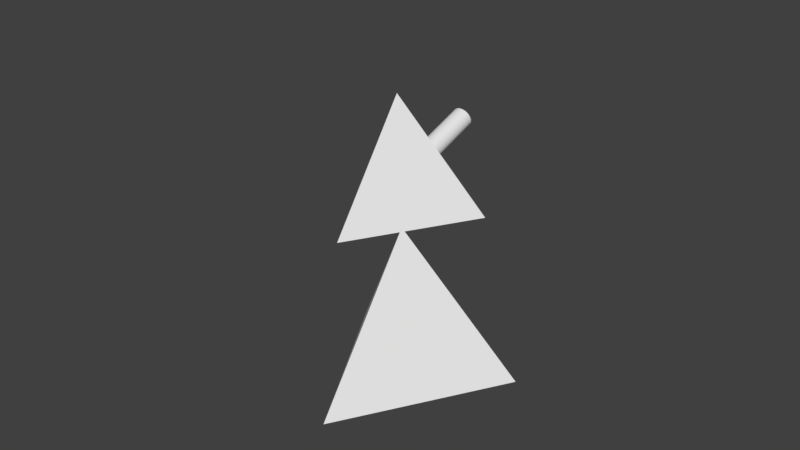 # Source: tetra_55.blend  (saved by Blender 2.78.0; exported with 4.5.12 LTS)
import bpy
from mathutils import Matrix  # noqa: F401  (used for matrix-valued properties, if any)

bpy.ops.wm.read_factory_settings(use_empty=True)
scene = bpy.context.scene
scene.name = 'Scene'

# ---- collections
col_collection_1 = bpy.data.collections.new('Collection 1'); scene.collection.children.link(col_collection_1)

# ---- world
world_world = bpy.data.worlds.new('World'); scene.world = world_world
world_world.color = (0.05088, 0.05088, 0.05088)
world_world.use_sun_shadow = False
world_world.sun_shadow_jitter_overblur = 0.0
world_world.cycles.sampling_method = 'MANUAL'

# ---- meshes
me_cone_001 = bpy.data.meshes.new('Cone.001')
me_cone_001.from_pydata([(3.923, -0.3196, -0.7147), (3.696, 1.384, -0.4892), (3.923, 0.6762, -0.2391), (4.0, -0.05953, 0.02105), (2.774, 2.791, -0.4015), (3.262, 2.252, -0.108), (3.625, 1.624, 0.1905), (3.848, 0.9313, 0.4825), (3.923, 0.2006, 0.7568), (3.625, 1.177, 1.176), (3.696, 0.4507, 1.464), (2.053, 3.36, -0.2858), (2.613, 2.968, 0.09873), (3.073, 2.46, 0.4803), (3.414, 1.855, 0.8441), (1.848, 3.488, 0.07645), (2.352, 3.131, 0.5598), (2.765, 2.652, 1.022), (3.073, 2.068, 1.447), (3.262, 1.403, 1.816), (3.326, 0.6812, 2.116), (1.273, 3.708, -0.409), (2.774, 1.601, 2.376), (2.828, 0.8833, 2.688), (1.082, 3.785, -0.1903), (1.571, 3.6, 0.3939), (2.0, 3.274, 0.9639), (2.352, 2.82, 1.498), (2.613, 2.255, 1.974), (1.571, 3.391, 1.295), (1.848, 2.957, 1.888), (2.053, 2.408, 2.408), (2.18, 1.764, 2.836), (2.222, 1.049, 3.157), (0.8504, 3.849, -0.01082), (1.235, 3.692, 0.6545), (0.5858, 3.896, 0.1225), (0.8504, 3.761, 0.8481), (1.082, 3.478, 1.542), (1.273, 3.06, 2.177), (1.414, 2.522, 2.73), (1.501, 1.884, 3.178), (1.531, 1.172, 3.505), (0.5518, 3.532, 1.694), (0.6488, 3.123, 2.356), (0.721, 2.592, 2.928), (0.7654, 1.959, 3.389), (0.7804, 1.248, 3.72), (0.2986, 3.925, 0.2047), (0.4335, 3.803, 0.9674), (-4.042e-07, 3.935, 0.2324), (-6.627e-08, 3.817, 1.008), (-3.964e-07, 3.55, 1.745), (-6.796e-07, 3.144, 2.416), (-5.343e-07, 2.616, 2.995), (-7.237e-07, 1.984, 3.46), (-4.848e-07, 1.274, 3.792), (-0.6488, 3.123, 2.356), (-0.721, 2.592, 2.928), (-0.7654, 1.959, 3.389), (-0.7804, 1.248, 3.72), (-0.2986, 3.925, 0.2047), (-0.4335, 3.803, 0.9674), (-0.5518, 3.532, 1.694), (-0.5858, 3.896, 0.1225), (-0.8504, 3.761, 0.8481), (-1.082, 3.478, 1.542), (-1.273, 3.06, 2.177), (-1.414, 2.522, 2.73), (-1.501, 1.884, 3.178), (-1.531, 1.172, 3.505), (-2.053, 2.408, 2.408), (-2.18, 1.764, 2.836), (-2.222, 1.049, 3.157), (-0.8504, 3.849, -0.01082), (-1.235, 3.692, 0.6545), (-1.571, 3.391, 1.295), (-1.848, 2.957, 1.887), (-1.082, 3.785, -0.1903), (-1.571, 3.6, 0.3939), (-2.0, 3.274, 0.9639), (-2.352, 2.82, 1.498), (-2.613, 2.255, 1.974), (-2.774, 1.601, 2.376), (-2.828, 0.8833, 2.688), (-3.073, 2.068, 1.447), (-3.262, 1.403, 1.816), (-3.326, 0.6812, 2.116), (-1.273, 3.708, -0.409), (-1.848, 3.488, 0.07645), (-2.352, 3.131, 0.5598), (-2.765, 2.652, 1.022), (-2.053, 3.36, -0.2858), (-2.613, 2.968, 0.09873), (-3.073, 2.46, 0.4803), (-3.414, 1.855, 0.8441), (-3.625, 1.177, 1.176), (-3.696, 0.4507, 1.464), (-3.848, 0.9313, 0.4825), (-3.923, 0.2006, 0.7568), (-2.774, 2.791, -0.4015), (-3.262, 2.252, -0.108), (-3.625, 1.624, 0.1905), (-3.696, 1.384, -0.4892), (-3.923, 0.6762, -0.2391), (-4.0, -0.05953, 0.02105), (-3.923, -0.3196, -0.7147), (3.923, -0.3229, -0.7135), (4.0, -0.06278, 0.0222), (3.923, 0.1973, 0.7579), (3.696, 0.4475, 1.465), (3.326, 0.678, 2.117), (2.828, 0.88, 2.689), (2.222, 1.046, 3.158), (1.531, 1.169, 3.506), (0.7804, 1.245, 3.721), (-1.303e-06, 1.271, 3.793), (-0.7804, 1.245, 3.721), (-1.531, 1.169, 3.506), (-2.222, 1.046, 3.158), (-2.828, 0.88, 2.689), (-3.326, 0.678, 2.117), (-3.696, 0.4475, 1.465), (-3.923, 0.1973, 0.7579), (-4.0, -0.06278, 0.02219), (-3.923, -0.3229, -0.7135), (-4.0, -0.06278, 0.0222), (-3.923, -0.3229, -0.7135), (4.0, -0.06278, 0.0222), (3.923, -0.3229, -0.7135), (3.923, 0.1973, 0.7579), (3.326, 0.6779, 2.117), (3.695, 0.4474, 1.465), (-3.695, 0.4474, 1.465), (-3.326, 0.6779, 2.117), (-1.531, 1.169, 3.506), (-0.7803, 1.245, 3.721), (2.828, 0.8799, 2.689), (-3.923, 0.1973, 0.7579), (-4.859e-07, 1.27, 3.793), (0.7803, 1.245, 3.721), (1.531, 1.169, 3.506), (2.222, 1.046, 3.158), (-2.222, 1.046, 3.158), (-2.828, 0.8799, 2.689), (8.031e-07, 3.923, -0.4652), (0.7654, 3.848, -0.4652), (0.6326, 3.938, -1.246), (8.026e-07, 4.0, -1.246), (0.7804, 3.923, -1.246), (1.501, 3.625, -0.4652), (1.531, 3.696, -1.246), (2.18, 3.262, -0.4652), (2.222, 3.326, -1.246), (2.828, 2.828, -1.246), (3.262, 2.18, -0.4652), (3.326, 2.222, -1.246), (3.696, 1.531, -1.246), (3.923, 0.7804, -1.246), (4.0, -1.646e-06, -1.246), (3.923, -0.7804, -1.246), (3.696, -1.531, -1.246), (-3.696, -1.531, -1.246), (-3.923, -0.7804, -1.246), (-4.0, -6.449e-07, -1.246), (-3.923, 0.7804, -1.246), (-3.696, 1.531, -1.246), (-3.262, 2.18, -0.4652), (-3.326, 2.222, -1.246), (-2.828, 2.828, -1.246), (-2.18, 3.262, -0.4652), (-2.222, 3.326, -1.246), (-1.501, 3.625, -0.4652), (-1.531, 3.696, -1.246), (-0.7654, 3.848, -0.4652), (-0.7804, 3.923, -1.246), (0.0, 4.0, -1.249), (0.7804, 3.923, -1.249), (1.531, 3.696, -1.249), (2.222, 3.326, -1.249), (2.828, 2.828, -1.249), (3.326, 2.222, -1.249), (3.696, 1.531, -1.249), (3.923, 0.7804, -1.249), (4.0, 3.02e-07, -1.249), (3.923, -0.7804, -1.249), (3.696, -1.531, -1.249), (-3.696, -1.531, -1.249), (-3.923, -0.7804, -1.249), (-4.0, 3.862e-06, -1.249), (-3.923, 0.7804, -1.249), (-3.696, 1.531, -1.249), (-3.326, 2.222, -1.249), (-2.828, 2.828, -1.249), (-2.222, 3.326, -1.249), (-1.531, 3.696, -1.249), (-4.0, -6.449e-07, -1.249), (-3.923, 0.7803, -1.249), (4.0, -1.647e-06, -1.249), (3.923, 0.7803, -1.249), (-3.695, 1.531, -1.249), (3.695, 1.531, -1.249), (-3.326, 2.222, -1.249), (3.326, 2.222, -1.249), (-2.828, 2.828, -1.249), (2.828, 2.828, -1.249), (-2.222, 3.326, -1.249), (2.222, 3.326, -1.249), (-1.531, 3.695, -1.249), (1.531, 3.695, -1.249), (-0.7804, 3.923, -1.249), (-0.7803, 3.923, -1.249), (0.7803, 3.923, -1.249), (8.026e-07, 4.0, -1.249), (3.923, -0.7803, -1.249), (3.695, -1.531, -1.249), (-3.695, -1.531, -1.249), (-3.923, -0.7803, -1.249), (4.768e-07, 31.75, -11.23), (27.5, -15.88, -11.23), (4.768e-07, -2.384e-07, 33.68), (-27.5, -15.88, -11.23), (-0.7804, -3.923, -11.23), (-0.391, -3.961, -11.23), (-1.303e-06, -4.0, -11.23), (0.3893, -3.962, -11.23), (0.7804, -3.923, -11.23), (3.696, -1.531, -11.23), (3.809, -1.156, -11.23), (3.326, -2.222, -11.23), (3.077, -2.526, -11.23), (3.51, -1.877, -11.23), (3.923, -0.7804, -11.23), (3.961, -0.391, -11.23), (-1.531, -3.696, -11.23), (-1.877, -3.51, -11.23), (-2.222, -3.326, -11.23), (-1.156, -3.809, -11.23), (-2.526, -3.077, -11.23), (1.531, -3.696, -11.23), (1.876, -3.511, -11.23), (2.222, -3.326, -11.23), (2.828, -2.828, -11.23), (1.155, -3.81, -11.23), (2.525, -3.078, -11.23), (3.696, 1.531, -11.23), (3.511, 1.876, -11.23), (3.326, 2.222, -11.23), (3.81, 1.155, -11.23), (-2.828, -2.828, -11.23), (-3.078, -2.525, -11.23), (-3.326, -2.222, -11.23), (-3.511, -1.876, -11.23), (-3.696, -1.531, -11.23), (3.923, 0.7804, -11.23), (3.962, 0.3893, -11.23), (1.531, 3.696, -11.23), (1.877, 3.51, -11.23), (1.156, 3.809, -11.23), (2.828, 2.828, -11.23), (2.526, 3.077, -11.23), (2.222, 3.326, -11.23), (0.7804, 3.923, -11.23), (0.391, 3.961, -11.23), (3.078, 2.525, -11.23), (0.0, 4.0, -11.23), (-3.923, -0.7804, -11.23), (-3.962, -0.3893, -11.23), (-3.81, -1.155, -11.23), (4.0, 3.02e-07, -11.23), (-4.0, 3.862e-06, -11.23), (-3.961, 0.391, -11.23), (-3.923, 0.7804, -11.23), (-0.7804, 3.923, -11.23), (-0.3893, 3.962, -11.23), (-1.155, 3.81, -11.23), (-1.531, 3.696, -11.23), (-3.696, 1.531, -11.23), (-3.51, 1.877, -11.23), (-3.326, 2.222, -11.23), (-2.828, 2.828, -11.23), (-2.525, 3.078, -11.23), (-2.222, 3.326, -11.23), (-3.809, 1.156, -11.23), (-3.077, 2.526, -11.23), (-1.876, 3.511, -11.23), (2.828, -9.642, 6.409), (2.561, -9.569, 6.616), (-2.222, -9.476, 6.878), (-2.49, -9.549, 6.671), (-1.836, -9.407, 7.072), (3.106, -9.755, 6.09), (3.326, -9.844, 5.837), (-2.828, -9.642, 6.409), (-3.048, -9.731, 6.156), (3.532, -9.973, 5.474), (3.696, -10.07, 5.185), (-3.326, -9.844, 5.837), (-3.489, -9.946, 5.549), (3.923, 0.06555, -0.5307), (3.92, -0.29, -0.7245), (3.923, -0.1854, -0.6506), (3.884, 0.5441, -0.6128), (3.928, -1.735e-06, -0.5195), (-3.884, 0.5441, -0.6128), (-3.91, 0.2239, -0.5579), (3.923, -10.32, 4.478), (3.823, -10.21, 4.791), (-3.696, -10.07, 5.185), (-3.796, -10.19, 4.873), (3.917, -0.326, -0.7326), (-3.92, -0.29, -0.7245), (-3.918, -0.3119, -0.7294), (-3.923, -0.1854, -0.6506), (-3.928, -6.449e-07, -0.5195), (4.0, -10.58, 3.742), (3.966, -10.47, 4.067), (-3.923, -10.32, 4.478), (-3.957, -10.44, 4.153), (3.923, -10.84, 3.007), (3.957, -10.73, 3.332), (-4.0, -10.58, 3.742), (-3.966, -10.7, 3.417), (-3.917, -0.3261, -0.7326), (3.917, -0.3296, -0.7326), (3.917, -0.3293, -0.7317), (-3.917, -0.3293, -0.7317), (-3.917, -0.3296, -0.7326), (3.696, -11.1, 2.299), (3.796, -10.98, 2.612), (3.9, -0.5043, -0.7314), (3.873, -0.7704, -0.7296), (3.791, -1.099, -0.9006), (3.696, -1.482, -1.1), (-3.923, -10.84, 3.007), (-3.823, -10.96, 2.694), (-3.706, -1.439, -1.078), (-3.743, -1.29, -1.0), (-3.873, -0.7704, -0.7296), (3.489, -11.22, 1.935), (3.683, -1.526, -1.109), (3.677, -1.539, -1.117), (3.326, -11.33, 1.647), (3.645, -1.606, -1.155), (3.571, -1.763, -1.247), (3.57, -1.765, -1.249), (3.57, -1.766, -1.249), (3.57, -1.766, -1.249), (3.332, -2.211, -1.564), (3.572, -1.761, -1.246), (3.326, -2.222, -1.571), (-3.696, -11.1, 2.299), (-3.696, -1.482, -1.1), (-3.532, -11.2, 2.011), (-3.571, -1.764, -1.248), (-3.57, -1.765, -1.249), (-3.57, -1.766, -1.249), (-3.572, -1.761, -1.246), (-3.683, -1.526, -1.109), (-3.57, -1.766, -1.249), (-3.353, -2.171, -1.535), (3.048, -11.44, 1.328), (3.288, -2.269, -1.604), (2.828, -11.53, 1.076), (2.847, -2.806, -1.984), (2.828, -2.828, -2.0), (-3.326, -11.33, 1.647), (-3.106, -11.41, 1.394), (-2.876, -2.771, -1.959), (-3.318, -2.232, -1.578), (-3.326, -2.222, -1.571), (2.222, -11.69, 0.6066), (2.49, -11.62, 0.8139), (2.222, -3.326, -2.352), (2.255, -3.299, -2.333), (2.769, -2.877, -2.035), (-2.828, -11.53, 1.076), (-2.828, -2.828, -2.0), (-2.561, -11.6, 0.8683), (-2.29, -3.27, -2.312), (-2.805, -2.847, -2.013), (1.836, -11.76, 0.4121), (2.142, -3.369, -2.382), (1.531, -11.82, 0.2581), (1.531, -3.696, -2.613), (1.577, -3.671, -2.596), (-2.222, -11.69, 0.6066), (-1.917, -11.75, 0.4526), (-1.618, -3.649, -2.58), (-2.184, -3.347, -2.366), (-2.222, -3.326, -2.352), (1.112, -11.86, 0.1384), (1.434, -3.725, -2.634), (0.7804, -11.89, 0.0435), (0.8371, -3.906, -2.762), (0.7804, -3.923, -2.774), (-1.531, -11.82, 0.2581), (-1.199, -11.85, 0.1632), (-0.8811, -3.893, -2.752), (-1.479, -3.711, -2.624), (-1.531, -3.696, -2.613), (0.3449, -11.91, 0.003063), (0.6744, -3.934, -2.781), (0.0, -11.92, -0.02896), (0.06146, -3.994, -2.824), (0.0, -4.0, -2.828), (-0.7804, -11.89, 0.0435), (-0.4354, -11.9, 0.01147), (-0.1075, -3.989, -2.821), (-0.7207, -3.929, -2.778), (-0.7804, -3.923, -2.774), (3.841, 0.8009, -0.5014), (3.851, 0.7659, -0.4955), (3.722, 1.215, -0.5716), (3.685, 1.347, -0.5938), (-3.685, 1.347, -0.5938), (-3.838, 0.8086, -0.5027), (-1.303e-06, -9.251, 7.514), (-0.3449, -9.263, 7.481), (0.7804, -9.277, 7.441), (0.4354, -9.266, 7.473), (1.531, -9.353, 7.226), (1.199, -9.319, 7.321), (-0.7804, -9.277, 7.441), (-1.112, -9.311, 7.346), (1.917, -9.422, 7.032), (2.222, -9.476, 6.878), (-1.531, -9.353, 7.226), (-3.851, 0.7659, -0.4955), (-3.86, 0.703, -0.5288), (3.633, 1.493, -0.5279), (-3.395, 1.941, -0.5105), (-3.629, 1.503, -0.5156), (-3.633, 1.493, -0.5279), (-3.659, 1.421, -0.5606), (-3.663, 1.408, -0.5663), (3.629, 1.503, -0.5156), (3.605, 1.547, -0.515), (3.304, 2.11, -0.5086), (-3.304, 2.11, -0.5086), (-3.074, 2.406, -0.4599), (-3.253, 2.186, -0.4545), (-3.259, 2.178, -0.4543), (-3.274, 2.157, -0.4652), (2.902, 2.618, -0.4652), (3.259, 2.178, -0.4543), (2.886, 2.638, -0.4661), (3.264, 2.172, -0.4574), (3.274, 2.157, -0.4652), (2.781, 2.766, -0.472), (-2.903, 2.617, -0.4652), (-2.781, 2.766, -0.472), (-2.72, 2.819, -0.469), (-2.774, 2.774, -0.4655), (-2.775, 2.774, -0.466), (2.615, 2.906, -0.4759), (2.564, 2.947, -0.4652), (2.2, 3.231, -0.4293), (2.173, 3.252, -0.4266), (2.109, 3.298, -0.4604), (-2.109, 3.298, -0.4604), (-2.152, 3.268, -0.4379), (-2.173, 3.252, -0.4266), (-2.313, 3.143, -0.4403), (-2.564, 2.947, -0.4652), (-2.615, 2.906, -0.4759), (2.774, 2.774, -0.4655), (2.774, 2.774, -0.4655), (-1.909, 3.403, -0.4536), (1.773, 3.474, -0.449), (1.542, 3.584, -0.41), (1.494, 3.607, -0.4019), (1.313, 3.683, -0.4795), (1.33, 3.676, -0.4652), (-1.313, 3.683, -0.4795), (-1.217, 3.711, -0.4694), (-1.452, 3.625, -0.418), (-1.33, 3.676, -0.4652), (-1.494, 3.607, -0.4019), (-1.559, 3.576, -0.4129), (-1.773, 3.474, -0.449), (0.8726, 3.8, -0.4181), (1.166, 3.725, -0.4618), (1.195, 3.717, -0.4671), (0.59, 3.853, -0.4257), (0.4529, 3.871, -0.4403), (0.8026, 3.816, -0.3993), (0.7608, 3.825, -0.388), (0.8186, 3.812, -0.4036), (1.188, 3.719, -0.4652), (0.1754, 3.899, -0.4433), (0.2278, 3.895, -0.4453), (0.3603, 3.883, -0.4502), (0.05229, 3.904, -0.4186), (0.04593, 3.904, -0.4174), (-3.688e-07, 3.906, -0.4082), (-0.1754, 3.899, -0.4433), (-0.1272, 3.901, -0.4336), (-0.3603, 3.883, -0.4502), (-0.2986, 3.888, -0.4479), (-0.4789, 3.868, -0.4375), (-0.59, 3.853, -0.4257), (-0.7003, 3.835, -0.4014), (-0.7608, 3.825, -0.388), (-0.6957, 3.836, -0.4024), (-0.8726, 3.8, -0.4181), (-0.9331, 3.785, -0.4271), (-1.188, 3.719, -0.4652), (-1.195, 3.717, -0.4671)], [], [(411, 412, 2), (0, 301, 300), (301, 0, 3), (447, 448, 5), (5, 437, 1), (5, 1, 6), (2, 6, 1), (6, 2, 7), (3, 7, 2), (7, 3, 8), (8, 9, 7), (9, 8, 10), (11, 457, 456), (11, 4, 12), (5, 12, 4), (12, 5, 13), (6, 13, 5), (13, 6, 14), (7, 14, 6), (14, 7, 9), (12, 15, 11), (15, 12, 16), (13, 16, 12), (16, 13, 17), (14, 17, 13), (17, 14, 18), (9, 18, 14), (18, 9, 19), (10, 19, 9), (19, 10, 20), (11, 471, 470), (21, 11, 15), (20, 22, 19), (22, 20, 23), (21, 489, 483), (15, 24, 21), (24, 15, 25), (16, 25, 15), (25, 16, 26), (17, 26, 16), (26, 17, 27), (18, 27, 17), (27, 18, 28), (19, 28, 18), (28, 19, 22), (27, 29, 26), (29, 27, 30), (28, 30, 27), (30, 28, 31), (22, 31, 28), (31, 22, 32), (23, 32, 22), (32, 23, 33), (24, 488, 481), (25, 34, 24), (34, 25, 35), (26, 35, 25), (35, 26, 29), (34, 485, 484), (35, 36, 34), (36, 35, 37), (29, 37, 35), (37, 29, 38), (30, 38, 29), (38, 30, 39), (31, 39, 30), (39, 31, 40), (32, 40, 31), (40, 32, 41), (33, 41, 32), (41, 33, 42), (39, 43, 38), (43, 39, 44), (40, 44, 39), (44, 40, 45), (41, 45, 40), (45, 41, 46), (42, 46, 41), (46, 42, 47), (36, 491, 492), (37, 48, 36), (48, 37, 49), (38, 49, 37), (49, 38, 43), (48, 493, 490), (49, 50, 48), (50, 49, 51), (43, 51, 49), (51, 43, 52), (44, 52, 43), (52, 44, 53), (45, 53, 44), (53, 45, 54), (46, 54, 45), (54, 46, 55), (47, 55, 46), (55, 47, 56), (54, 57, 53), (57, 54, 58), (55, 58, 54), (58, 55, 59), (56, 59, 55), (59, 56, 60), (50, 497, 495), (51, 61, 50), (61, 51, 62), (52, 62, 51), (62, 52, 63), (53, 63, 52), (63, 53, 57), (62, 64, 61), (64, 62, 65), (63, 65, 62), (65, 63, 66), (57, 66, 63), (66, 57, 67), (58, 67, 57), (67, 58, 68), (59, 68, 58), (68, 59, 69), (60, 69, 59), (69, 60, 70), (61, 499, 496), (69, 71, 68), (71, 69, 72), (70, 72, 69), (72, 70, 73), (64, 500, 498), (65, 74, 64), (74, 65, 75), (66, 75, 65), (75, 66, 76), (67, 76, 66), (76, 67, 77), (68, 77, 67), (77, 68, 71), (75, 78, 74), (78, 75, 79), (76, 79, 75), (79, 76, 80), (77, 80, 76), (80, 77, 81), (71, 81, 77), (81, 71, 82), (72, 82, 71), (82, 72, 83), (73, 83, 72), (83, 73, 84), (74, 504, 501), (83, 85, 82), (85, 83, 86), (84, 86, 83), (86, 84, 87), (78, 506, 505), (79, 88, 78), (88, 79, 89), (80, 89, 79), (89, 80, 90), (81, 90, 80), (90, 81, 91), (82, 91, 81), (91, 82, 85), (90, 92, 89), (92, 90, 93), (91, 93, 90), (93, 91, 94), (85, 94, 91), (94, 85, 95), (86, 95, 85), (95, 86, 96), (87, 96, 86), (96, 87, 97), (88, 475, 508), (476, 477, 88), (97, 98, 96), (98, 97, 99), (92, 468, 480), (461, 460, 92), (94, 100, 93), (100, 94, 101), (95, 101, 94), (101, 95, 102), (96, 102, 95), (102, 96, 98), (100, 452, 465), (440, 450, 101), (431, 101, 102), (98, 103, 102), (103, 98, 104), (99, 104, 98), (104, 99, 105), (305, 104, 105), (103, 434, 433), (416, 103, 104), (106, 312, 311), (107, 329, 319), (108, 320, 315), (109, 316, 306), (110, 307, 296), (111, 295, 292), (112, 291, 286), (113, 287, 426), (114, 425, 421), (115, 422, 419), (116, 420, 417), (117, 418, 423), (118, 424, 427), (119, 290, 288), (120, 289, 293), (121, 294, 297), (122, 298, 308), (123, 309, 317), (124, 318, 321), (125, 322, 334), (125, 126, 124), (125, 127, 126), (128, 107, 108), (129, 107, 128), (325, 107, 129), (130, 3, 128), (3, 130, 8), (131, 10, 132), (10, 131, 20), (133, 87, 134), (87, 133, 97), (135, 60, 136), (60, 135, 70), (137, 20, 131), (20, 137, 23), (126, 99, 138), (99, 126, 105), (303, 301, 3), (136, 56, 139), (56, 136, 60), (140, 42, 141), (42, 140, 47), (127, 105, 126), (105, 127, 106), (138, 97, 133), (97, 138, 99), (132, 8, 130), (8, 132, 10), (3, 2, 299), (139, 47, 140), (47, 139, 56), (142, 23, 137), (23, 142, 33), (143, 70, 135), (70, 143, 73), (109, 128, 108), (109, 130, 128), (126, 123, 124), (138, 123, 126), (110, 130, 109), (110, 132, 130), (138, 122, 123), (133, 122, 138), (111, 132, 110), (111, 131, 132), (133, 121, 122), (134, 121, 133), (112, 131, 111), (112, 137, 131), (134, 120, 121), (144, 120, 134), (113, 137, 112), (113, 142, 137), (144, 119, 120), (143, 119, 144), (114, 142, 113), (114, 141, 142), (143, 118, 119), (135, 118, 143), (115, 141, 114), (115, 140, 141), (135, 117, 118), (136, 117, 135), (116, 140, 115), (139, 117, 136), (116, 139, 140), (139, 116, 117), (128, 0, 129), (0, 128, 3), (134, 84, 144), (84, 134, 87), (141, 33, 142), (33, 141, 42), (144, 73, 143), (73, 144, 84), (145, 494, 495), (147, 145, 148), (145, 149, 146), (145, 147, 149), (146, 486, 487), (149, 483, 489), (150, 149, 151), (150, 470, 471), (151, 152, 150), (152, 151, 153), (152, 457, 458), (153, 456, 152), (154, 446, 449), (155, 154, 156), (155, 447, 445), (156, 438, 155), (157, 414, 430), (158, 302, 412), (159, 310, 300), (160, 332, 331), (161, 341, 340), (162, 336, 352), (163, 323, 327), (164, 304, 305), (165, 416, 428), (166, 439, 431), (167, 166, 168), (167, 441, 442), (168, 450, 167), (169, 465, 452), (170, 169, 171), (170, 461, 462), (171, 172, 170), (172, 171, 173), (172, 476, 478), (173, 475, 474), (174, 173, 175), (174, 502, 503), (175, 145, 174), (145, 175, 148), (177, 263, 262), (178, 258, 256), (179, 257, 261), (180, 260, 259), (181, 264, 247), (182, 246, 245), (183, 248, 254), (184, 255, 269), (185, 233, 232), (186, 228, 227), (187, 252, 253), (188, 268, 266), (189, 267, 270), (190, 271, 272), (191, 283, 277), (192, 278, 279), (193, 284, 280), (194, 281, 282), (195, 285, 276), (190, 196, 189), (190, 197, 196), (198, 183, 184), (199, 183, 198), (191, 197, 190), (191, 200, 197), (199, 182, 183), (201, 182, 199), (192, 200, 191), (192, 202, 200), (201, 181, 182), (203, 181, 201), (193, 202, 192), (193, 204, 202), (203, 180, 181), (205, 180, 203), (194, 204, 193), (194, 206, 204), (205, 179, 180), (207, 179, 205), (195, 206, 194), (195, 208, 206), (207, 178, 179), (209, 178, 207), (210, 208, 195), (210, 211, 208), (209, 177, 178), (212, 177, 209), (176, 211, 210), (213, 177, 212), (176, 213, 211), (177, 213, 176), (210, 275, 273), (176, 274, 265), (214, 159, 198), (159, 214, 160), (149, 213, 212), (213, 147, 148), (213, 149, 147), (161, 344, 349), (207, 151, 209), (151, 207, 153), (201, 156, 203), (156, 201, 157), (216, 354, 355), (196, 163, 217), (163, 196, 164), (213, 175, 211), (175, 213, 148), (199, 157, 201), (157, 199, 158), (204, 168, 202), (168, 204, 169), (205, 153, 207), (153, 205, 154), (197, 164, 196), (164, 197, 165), (217, 162, 216), (162, 217, 163), (209, 149, 212), (149, 209, 151), (215, 160, 214), (160, 215, 161), (211, 173, 208), (173, 211, 175), (206, 169, 204), (169, 206, 171), (200, 165, 197), (165, 200, 166), (208, 171, 206), (171, 208, 173), (203, 154, 205), (154, 203, 156), (185, 198, 184), (185, 214, 198), (196, 188, 189), (217, 188, 196), (186, 214, 185), (186, 215, 214), (217, 187, 188), (216, 187, 217), (356, 187, 216), (202, 166, 200), (166, 202, 168), (198, 158, 199), (158, 198, 159), (218, 220, 219), (407, 406, 221), (221, 220, 218), (218, 262, 263), (268, 187, 253), (398, 410, 237), (285, 194, 282), (187, 370, 252), (271, 189, 270), (409, 408, 223), (281, 193, 280), (263, 176, 265), (348, 186, 227), (385, 382, 241), (388, 400, 235), (275, 195, 276), (274, 210, 273), (404, 402, 226), (233, 184, 269), (392, 384, 239), (255, 183, 254), (283, 190, 272), (278, 191, 277), (228, 185, 232), (264, 180, 259), (375, 365, 242), (267, 188, 266), (284, 192, 279), (246, 181, 247), (257, 178, 256), (221, 223, 224), (379, 390, 238), (368, 377, 250), (260, 179, 261), (258, 177, 262), (362, 350, 229), (248, 182, 245), (385, 384, 381), (353, 370, 360), (104, 429, 428), (331, 332, 329), (456, 457, 152), (367, 377, 368), (405, 225, 224), (491, 48, 490), (402, 393, 395), (362, 342, 350), (307, 109, 306), (398, 399, 396), (387, 400, 388), (50, 495, 494), (468, 170, 172), (313, 164, 314), (389, 236, 390), (411, 158, 412), (497, 61, 496), (467, 154, 466), (418, 116, 417), (413, 1, 414), (375, 363, 365), (379, 380, 376), (424, 117, 423), (330, 160, 331), (442, 443, 167), (318, 123, 317), (291, 111, 292), (287, 112, 286), (295, 110, 296), (429, 165, 428), (320, 107, 319), (328, 333, 340), (373, 244, 241), (355, 356, 216), (34, 484, 487), (420, 115, 419), (358, 357, 162), (103, 435, 434), (100, 465, 464), (350, 231, 229), (399, 234, 400), (101, 443, 442), (4, 467, 466), (103, 433, 432), (475, 88, 474), (64, 501, 500), (392, 383, 384), (394, 395, 391), (333, 160, 161), (354, 357, 359), (309, 122, 308), (289, 119, 288), (409, 222, 410), (463, 170, 462), (437, 157, 436), (310, 0, 300), (459, 11, 469), (384, 240, 239), (89, 480, 479), (357, 216, 162), (74, 505, 503), (454, 169, 453), (378, 390, 379), (299, 159, 303), (492, 491, 145), (414, 1, 430), (299, 2, 302), (105, 313, 314), (469, 150, 459), (337, 163, 338), (294, 120, 293), (326, 125, 327), (402, 404, 401), (316, 108, 315), (412, 302, 2), (422, 114, 421), (471, 473, 150), (482, 481, 146), (88, 508, 507), (323, 127, 326), (374, 373, 372), (365, 230, 242), (335, 352, 336), (312, 106, 323), (485, 36, 492), (349, 347, 339), (344, 215, 345), (298, 121, 297), (129, 310, 325), (446, 4, 449), (338, 125, 334), (61, 498, 499), (380, 249, 377), (440, 167, 450), (425, 113, 426), (346, 186, 347), (368, 369, 366), (395, 243, 226), (369, 251, 370), (407, 405, 408), (482, 24, 481), (418, 417, 220), (100, 454, 453), (388, 389, 386), (448, 447, 155), (445, 444, 155), (472, 21, 483), (505, 506, 174), (477, 476, 172), (382, 371, 373), (322, 124, 321), (364, 365, 361), (349, 343, 161), (2, 413, 411), (408, 409, 406), (498, 500, 174), (346, 345, 215), (468, 92, 460), (290, 118, 427), (434, 435, 166), (397, 410, 398), (2, 1, 413), (3, 299, 303), (5, 4, 444), (4, 446, 444), (448, 438, 5), (445, 447, 5), (5, 444, 445), (1, 437, 436), (438, 437, 5), (436, 430, 1), (455, 4, 456), (11, 459, 458), (458, 457, 11), (456, 4, 11), (21, 472, 473), (21, 473, 471), (470, 469, 11), (11, 21, 471), (21, 482, 489), (24, 486, 488), (89, 479, 478), (478, 476, 88), (477, 474, 88), (88, 89, 478), (92, 93, 463), (462, 461, 92), (92, 463, 462), (100, 101, 450), (450, 451, 100), (431, 439, 101), (305, 304, 104), (416, 415, 103), (325, 324, 107), (146, 488, 486), (149, 150, 472), (150, 473, 472), (489, 146, 149), (149, 472, 483), (153, 467, 455), (455, 456, 153), (154, 155, 444), (444, 446, 154), (449, 466, 154), (156, 437, 438), (438, 448, 155), (157, 411, 413), (157, 413, 414), (430, 436, 157), (158, 299, 302), (159, 330, 324), (324, 325, 310), (300, 301, 159), (159, 324, 310), (301, 303, 159), (161, 343, 341), (162, 337, 336), (352, 358, 162), (163, 313, 311), (163, 311, 312), (327, 338, 163), (323, 326, 327), (163, 312, 323), (164, 429, 304), (305, 314, 164), (165, 435, 415), (415, 416, 165), (166, 167, 439), (167, 443, 439), (431, 432, 166), (168, 454, 451), (451, 450, 168), (169, 170, 464), (169, 464, 465), (452, 453, 169), (173, 174, 507), (173, 507, 508), (477, 172, 474), (474, 172, 173), (173, 508, 475), (356, 359, 187), (219, 315, 320), (319, 329, 219), (219, 320, 319), (322, 321, 221), (351, 335, 221), (334, 322, 221), (219, 329, 328), (219, 328, 339), (335, 334, 221), (353, 351, 221), (219, 339, 342), (342, 361, 219), (219, 361, 363), (366, 353, 221), (376, 367, 221), (386, 378, 221), (367, 366, 221), (219, 363, 372), (371, 381, 219), (219, 372, 371), (378, 376, 221), (387, 386, 221), (219, 381, 383), (383, 391, 219), (393, 401, 219), (403, 407, 221), (219, 391, 393), (396, 387, 221), (397, 396, 221), (221, 219, 403), (219, 401, 403), (406, 397, 221), (219, 269, 255), (219, 255, 254), (271, 270, 221), (277, 283, 221), (272, 271, 221), (218, 219, 247), (219, 254, 248), (272, 221, 283), (279, 278, 221), (277, 221, 278), (219, 248, 245), (245, 246, 219), (279, 221, 218), (280, 284, 218), (282, 281, 218), (276, 285, 218), (273, 275, 218), (265, 274, 218), (284, 279, 218), (219, 246, 247), (247, 264, 218), (259, 260, 218), (218, 264, 259), (281, 280, 218), (285, 282, 218), (218, 260, 261), (261, 257, 218), (256, 258, 218), (218, 257, 256), (275, 276, 218), (274, 273, 218), (218, 258, 262), (263, 265, 218), (268, 188, 187), (222, 237, 410), (399, 398, 237), (285, 195, 194), (251, 252, 370), (187, 359, 360), (360, 370, 187), (271, 190, 189), (224, 223, 405), (408, 405, 223), (281, 194, 193), (263, 177, 176), (227, 231, 348), (348, 347, 186), (241, 240, 385), (382, 373, 241), (234, 235, 400), (389, 388, 235), (275, 210, 195), (274, 176, 210), (226, 225, 404), (402, 395, 226), (233, 185, 184), (239, 243, 394), (394, 392, 239), (255, 184, 183), (283, 191, 190), (278, 192, 191), (228, 186, 185), (264, 181, 180), (242, 244, 374), (374, 375, 242), (267, 189, 188), (284, 193, 192), (246, 182, 181), (257, 179, 178), (221, 270, 267), (266, 268, 221), (221, 267, 266), (233, 269, 219), (227, 228, 219), (232, 233, 219), (221, 268, 253), (253, 252, 221), (228, 232, 219), (229, 231, 219), (242, 230, 219), (241, 244, 219), (231, 227, 219), (221, 252, 251), (251, 250, 221), (221, 250, 249), (230, 229, 219), (244, 242, 219), (221, 249, 238), (236, 235, 221), (221, 238, 236), (240, 241, 219), (226, 243, 219), (239, 240, 219), (221, 235, 234), (234, 237, 221), (221, 237, 222), (239, 219, 243), (224, 225, 219), (226, 219, 225), (221, 222, 223), (224, 219, 221), (236, 238, 390), (380, 379, 238), (249, 250, 377), (369, 368, 250), (260, 180, 179), (258, 178, 177), (229, 230, 364), (364, 362, 229), (248, 183, 182), (383, 381, 384), (382, 385, 381), (353, 366, 370), (428, 416, 104), (104, 304, 429), (328, 329, 333), (107, 324, 330), (107, 330, 331), (332, 333, 329), (329, 107, 331), (367, 376, 377), (405, 404, 225), (491, 36, 48), (402, 401, 393), (362, 361, 342), (307, 110, 109), (396, 397, 398), (399, 400, 396), (387, 396, 400), (494, 493, 50), (48, 50, 493), (172, 478, 479), (172, 479, 480), (460, 461, 170), (172, 480, 468), (468, 460, 170), (313, 163, 164), (389, 235, 236), (411, 157, 158), (497, 50, 61), (467, 153, 154), (418, 117, 116), (375, 372, 363), (376, 378, 379), (380, 377, 376), (424, 118, 117), (330, 159, 160), (318, 124, 123), (291, 112, 111), (287, 113, 112), (295, 111, 110), (429, 164, 165), (320, 108, 107), (340, 341, 328), (339, 328, 341), (373, 374, 244), (487, 486, 34), (24, 34, 486), (420, 116, 115), (103, 415, 435), (464, 463, 93), (93, 100, 464), (350, 348, 231), (399, 237, 234), (441, 440, 101), (101, 439, 443), (442, 441, 101), (466, 449, 4), (4, 455, 467), (432, 431, 102), (102, 103, 432), (64, 74, 501), (392, 391, 383), (393, 391, 395), (392, 394, 391), (161, 340, 333), (333, 332, 160), (351, 353, 360), (359, 356, 354), (351, 360, 359), (358, 352, 351), (355, 354, 356), (357, 358, 351), (351, 359, 357), (309, 123, 122), (289, 120, 119), (409, 223, 222), (463, 464, 170), (437, 156, 157), (384, 385, 240), (89, 92, 480), (357, 354, 216), (502, 504, 74), (74, 78, 505), (503, 502, 74), (454, 168, 169), (378, 386, 390), (299, 158, 159), (146, 487, 484), (484, 485, 146), (146, 485, 492), (493, 494, 145), (490, 493, 145), (145, 146, 492), (491, 490, 145), (314, 305, 105), (105, 106, 313), (311, 313, 106), (152, 458, 459), (469, 470, 150), (152, 459, 150), (337, 162, 163), (294, 121, 120), (326, 127, 125), (403, 401, 405), (404, 405, 401), (316, 109, 108), (422, 115, 114), (146, 489, 482), (481, 488, 146), (507, 506, 78), (78, 88, 507), (323, 106, 127), (371, 372, 373), (375, 374, 372), (365, 364, 230), (335, 351, 352), (485, 34, 36), (342, 339, 350), (339, 341, 343), (348, 350, 339), (347, 348, 339), (339, 343, 349), (349, 344, 347), (346, 347, 344), (344, 345, 346), (344, 161, 215), (298, 122, 121), (129, 0, 310), (334, 335, 336), (334, 336, 337), (327, 125, 338), (334, 337, 338), (61, 64, 498), (380, 238, 249), (440, 441, 167), (425, 114, 113), (346, 215, 186), (366, 367, 368), (369, 370, 366), (395, 394, 243), (369, 250, 251), (407, 403, 405), (482, 21, 24), (221, 321, 318), (221, 318, 317), (316, 315, 219), (296, 307, 219), (306, 316, 219), (220, 221, 297), (221, 317, 309), (306, 219, 307), (292, 295, 219), (296, 219, 295), (221, 309, 308), (221, 308, 298), (292, 219, 220), (286, 291, 220), (291, 292, 220), (221, 298, 297), (297, 294, 220), (220, 294, 293), (287, 286, 220), (426, 287, 220), (220, 293, 289), (288, 290, 220), (220, 289, 288), (425, 426, 220), (419, 422, 220), (421, 425, 220), (220, 290, 427), (220, 427, 424), (422, 421, 220), (420, 419, 220), (220, 424, 423), (423, 418, 220), (417, 420, 220), (453, 452, 100), (100, 451, 454), (386, 387, 388), (389, 390, 386), (174, 503, 505), (506, 507, 174), (382, 381, 371), (322, 125, 124), (363, 361, 365), (362, 364, 361), (406, 407, 408), (409, 410, 406), (145, 495, 497), (496, 499, 145), (145, 497, 496), (504, 502, 174), (501, 504, 174), (145, 499, 498), (500, 501, 174), (174, 145, 498), (290, 119, 118), (166, 432, 433), (433, 434, 166), (435, 165, 166), (397, 406, 410)])
me_cone_001.use_remesh_preserve_volume = False
me_cone_001.use_remesh_preserve_attributes = False
me_cone_001.use_mirror_vertex_groups = False
me_cone_001.update()
me_cone = bpy.data.meshes.new('Cone')
me_cone.from_pydata([(0.0, 17.36, -10.38), (0.7804, 17.38, -10.31), (1.531, 17.46, -10.09), (2.222, 17.58, -9.743), (2.828, 17.75, -9.274), (3.326, 17.95, -8.703), (3.696, 18.18, -8.051), (3.923, 18.43, -7.343), (4.0, 18.69, -6.608), (3.923, 18.95, -5.872), (3.696, 19.2, -5.164), (3.326, 19.43, -4.512), (2.828, 19.63, -3.941), (2.222, 19.8, -3.472), (1.531, 19.92, -3.123), (0.7804, 20.0, -2.909), (-1.303e-06, 20.02, -2.836), (-0.7804, 20.0, -2.909), (-1.531, 19.92, -3.123), (-2.222, 19.8, -3.472), (-2.828, 19.63, -3.941), (-3.326, 19.43, -4.512), (-3.696, 19.2, -5.164), (-3.923, 18.95, -5.872), (-4.0, 18.69, -6.608), (-3.923, 18.43, -7.343), (-3.696, 18.18, -8.051), (-3.326, 17.95, -8.703), (-2.828, 17.75, -9.274), (-2.222, 17.58, -9.743), (-1.531, 17.46, -10.09), (-0.7804, 17.38, -10.31), (0.0, 3.95, -40.28), (0.7706, 3.874, -40.28), (1.512, 3.649, -40.28), (2.195, 3.284, -40.28), (2.793, 2.793, -40.28), (3.284, 2.195, -40.28), (3.649, 1.512, -40.28), (3.874, 0.7706, -40.28), (3.95, 2.982e-07, -40.28), (3.874, -0.7706, -40.28), (3.649, -1.512, -40.28), (3.284, -2.195, -40.28), (2.793, -2.793, -40.28), (2.195, -3.284, -40.28), (1.512, -3.649, -40.28), (0.7706, -3.874, -40.28), (-1.287e-06, -3.95, -40.28), (-0.7706, -3.874, -40.28), (-1.512, -3.649, -40.28), (-2.195, -3.284, -40.28), (-2.793, -2.793, -40.28), (-3.284, -2.195, -40.28), (-3.649, -1.512, -40.28), (-3.874, -0.7706, -40.28), (-3.95, 3.814e-06, -40.28), (-3.874, 0.7706, -40.28), (-3.649, 1.512, -40.28), (-3.284, 2.195, -40.28), (-2.793, 2.793, -40.28), (-2.194, 3.284, -40.28), (-1.512, 3.649, -40.28), (-0.7706, 3.874, -40.28), (4.768e-07, 31.75, -11.23), (27.5, -15.88, -11.23), (4.768e-07, -2.384e-07, 33.68), (-27.5, -15.88, -11.23), (3.284, -2.195, -11.23), (0.0, 3.95, -11.23), (-0.7706, 3.874, -11.23), (-1.512, 3.649, -11.23), (-3.649, -1.512, -11.23), (-3.284, -2.195, -11.23), (-3.874, -0.7706, -11.23), (-2.793, -2.793, -11.23), (-0.7706, -3.874, -11.23), (-1.287e-06, -3.95, -11.23), (-1.512, -3.649, -11.23), (3.874, 0.7706, -11.23), (2.195, 3.284, -11.23), (3.95, 2.982e-07, -11.23), (3.649, 1.512, -11.23), (0.7706, -3.874, -11.23), (-2.793, 2.793, -11.23), (-2.194, 3.284, -11.23), (-3.284, 2.195, -11.23), (3.874, -0.7706, -11.23), (2.195, -3.284, -11.23), (2.793, -2.793, -11.23), (3.649, -1.512, -11.23), (-3.95, 3.814e-06, -11.23), (-2.195, -3.284, -11.23), (-3.874, 0.7706, -11.23), (2.793, 2.793, -11.23), (1.512, -3.649, -11.23), (3.284, 2.195, -11.23), (-3.649, 1.512, -11.23), (1.512, 3.649, -11.23), (0.7706, 3.874, -11.23), (3.696, -11.1, 2.299), (-3.696, -11.1, 2.299), (2.828, -11.53, 1.076), (3.326, -11.33, 1.647), (-3.326, -11.33, 1.647), (2.222, -11.69, 0.6066), (-2.828, -11.53, 1.076), (-2.222, -11.69, 0.6066), (1.531, -11.82, 0.2581), (-1.531, -11.82, 0.2581), (0.7804, -11.89, 0.0435), (-0.7804, -11.89, 0.0435), (0.0, -11.92, -0.02897), (4.0, -10.58, 3.742), (-4.0, -10.58, 3.742), (3.923, -10.84, 3.007), (-3.923, -10.84, 3.007), (-3.696, -10.07, 5.185), (-3.923, -10.32, 4.478), (3.923, -10.32, 4.478), (-3.326, -9.844, 5.837), (3.696, -10.07, 5.185), (3.326, -9.844, 5.837), (-2.222, -9.476, 6.878), (2.828, -9.642, 6.409), (-2.828, -9.642, 6.409), (-1.531, -9.353, 7.226), (2.222, -9.476, 6.878), (-0.7804, -9.277, 7.441), (1.531, -9.353, 7.226), (-1.303e-06, -9.251, 7.514), (0.7804, -9.277, 7.441)], [], [(16, 28, 0), (69, 33, 32), (99, 34, 33), (98, 35, 34), (80, 36, 35), (94, 37, 36), (96, 38, 37), (82, 39, 38), (79, 40, 39), (81, 41, 40), (87, 42, 41), (90, 43, 42), (68, 44, 43), (89, 45, 44), (88, 46, 45), (95, 47, 46), (83, 48, 47), (77, 49, 48), (76, 50, 49), (78, 51, 50), (92, 52, 51), (75, 53, 52), (73, 54, 53), (72, 55, 54), (74, 56, 55), (91, 57, 56), (93, 58, 57), (97, 59, 58), (86, 60, 59), (84, 61, 60), (85, 62, 61), (71, 63, 62), (70, 32, 63), (47, 55, 63), (64, 66, 65), (112, 111, 67), (67, 66, 64), (64, 69, 70), (77, 83, 65), (9, 113, 119), (124, 11, 122), (11, 121, 122), (116, 24, 114), (7, 100, 115), (113, 7, 115), (103, 4, 102), (112, 31, 111), (128, 16, 130), (27, 101, 104), (130, 15, 131), (111, 30, 109), (102, 3, 105), (19, 126, 123), (3, 108, 105), (13, 124, 127), (107, 28, 106), (26, 116, 101), (130, 131, 66), (129, 13, 127), (20, 123, 125), (22, 120, 117), (1, 112, 110), (100, 5, 103), (24, 118, 114), (10, 119, 121), (18, 128, 126), (30, 107, 109), (15, 129, 131), (108, 1, 110), (118, 22, 117), (28, 104, 106), (21, 125, 120), (0, 1, 4), (2, 3, 4), (4, 5, 6), (6, 7, 8), (8, 9, 12), (10, 11, 12), (12, 13, 14), (14, 15, 16), (16, 17, 20), (18, 19, 20), (20, 21, 22), (22, 23, 24), (24, 25, 26), (26, 27, 28), (28, 29, 0), (30, 31, 0), (1, 2, 4), (4, 6, 0), (9, 10, 12), (12, 14, 8), (17, 18, 20), (20, 22, 24), (24, 26, 28), (29, 30, 0), (0, 6, 8), (8, 14, 16), (16, 20, 24), (24, 28, 16), (0, 8, 16), (69, 99, 33), (99, 98, 34), (98, 80, 35), (80, 94, 36), (94, 96, 37), (96, 82, 38), (82, 79, 39), (79, 81, 40), (81, 87, 41), (87, 90, 42), (90, 68, 43), (68, 89, 44), (89, 88, 45), (88, 95, 46), (95, 83, 47), (83, 77, 48), (77, 76, 49), (76, 78, 50), (78, 92, 51), (92, 75, 52), (75, 73, 53), (73, 72, 54), (72, 74, 55), (74, 91, 56), (91, 93, 57), (93, 97, 58), (97, 86, 59), (86, 84, 60), (84, 85, 61), (85, 71, 62), (71, 70, 63), (70, 69, 32), (63, 32, 33), (33, 34, 63), (35, 36, 37), (37, 38, 39), (39, 40, 41), (41, 42, 43), (43, 44, 47), (45, 46, 47), (47, 48, 49), (49, 50, 51), (51, 52, 53), (53, 54, 55), (55, 56, 57), (57, 58, 55), (59, 60, 61), (61, 62, 63), (63, 34, 35), (35, 37, 63), (39, 41, 47), (44, 45, 47), (47, 49, 55), (51, 53, 55), (55, 58, 59), (59, 61, 55), (63, 37, 39), (41, 43, 47), (49, 51, 55), (55, 61, 63), (63, 39, 47), (65, 113, 115), (65, 115, 100), (116, 114, 67), (101, 116, 67), (65, 100, 103), (65, 103, 102), (104, 101, 67), (106, 104, 67), (65, 102, 105), (65, 105, 108), (107, 106, 67), (109, 107, 67), (67, 65, 112), (65, 108, 110), (111, 109, 67), (65, 110, 112), (65, 81, 79), (65, 79, 82), (93, 91, 67), (97, 93, 67), (64, 65, 96), (65, 82, 96), (97, 67, 86), (86, 67, 64), (64, 96, 94), (64, 94, 80), (84, 86, 64), (85, 84, 64), (64, 80, 98), (64, 98, 99), (71, 85, 64), (70, 71, 64), (64, 99, 69), (67, 91, 74), (67, 74, 72), (87, 81, 65), (90, 87, 65), (67, 72, 73), (67, 73, 75), (68, 90, 65), (89, 68, 65), (67, 75, 92), (67, 92, 78), (88, 89, 65), (95, 88, 65), (65, 67, 77), (67, 78, 76), (83, 95, 65), (67, 76, 77), (9, 8, 113), (124, 12, 11), (11, 10, 121), (116, 25, 24), (7, 6, 100), (113, 8, 7), (103, 5, 4), (112, 0, 31), (128, 17, 16), (27, 26, 101), (130, 16, 15), (111, 31, 30), (102, 4, 3), (19, 18, 126), (3, 2, 108), (13, 12, 124), (107, 29, 28), (26, 25, 116), (67, 114, 118), (67, 118, 117), (119, 113, 65), (121, 119, 65), (66, 67, 120), (67, 117, 120), (121, 65, 122), (122, 65, 66), (66, 120, 125), (66, 125, 123), (124, 122, 66), (127, 124, 66), (66, 123, 126), (66, 126, 128), (129, 127, 66), (131, 129, 66), (66, 128, 130), (129, 14, 13), (20, 19, 123), (22, 21, 120), (1, 0, 112), (100, 6, 5), (24, 23, 118), (10, 9, 119), (18, 17, 128), (30, 29, 107), (15, 14, 129), (108, 2, 1), (118, 23, 22), (28, 27, 104), (21, 20, 125)])
me_cone.use_remesh_preserve_volume = False
me_cone.use_remesh_preserve_attributes = False
me_cone.use_mirror_vertex_groups = False
me_cone.update()

# ---- objects
ob_tetra_55np = bpy.data.objects.new('tetra_55NP', me_cone_001)
ob_tetra_55 = bpy.data.objects.new('tetra_55', me_cone)

# ---- transforms, parenting, visibility, modifiers, constraints
ob_tetra_55np.location = (0.0, 0.0, 11.23)
ob_tetra_55np.rotation_euler = (1.911, 0.0, 0.0)
ob_tetra_55np.lineart.crease_threshold = 0.0
ob_tetra_55.location = (-65.29, 75.99, 11.23)
ob_tetra_55.rotation_euler = (1.911, 0.0, 0.0)
ob_tetra_55.lineart.crease_threshold = 0.0

# ---- collection membership
col_collection_1.objects.link(ob_tetra_55np)
col_collection_1.objects.link(ob_tetra_55)

# ---- scene / render settings (as saved in the file)
scene.frame_start = 1; scene.frame_end = 250; scene.frame_set(1)
scene.render.engine = 'BLENDER_EEVEE_NEXT'
scene.render.resolution_percentage = 50
scene.render.dither_intensity = 0.0
scene.cycles.use_denoising = False
scene.cycles.samples = 128
scene.cycles.sampling_pattern = 'TABULATED_SOBOL'
scene.cycles.light_sampling_threshold = 0.0
scene.cycles.use_adaptive_sampling = False
scene.cycles.use_light_tree = False
scene.cycles.blur_glossy = 0.0
scene.cycles.sample_clamp_indirect = 0.0
scene.view_settings.view_transform = 'Standard'
scene.unit_settings.scale_length = 0.001
bpy.context.view_layer.update()

# ---- added for rendering (the .blend has no active camera and no usable light): camera, sun
cam_auto = bpy.data.cameras.new('AutoCamera')
cam_auto.lens = 50.0
cam_auto.sensor_width = 36.0
cam_auto.clip_end = 3460.62
ob_auto_camera = bpy.data.objects.new('AutoCamera', cam_auto)
scene.collection.objects.link(ob_auto_camera)
ob_auto_camera.location = (164.541, -198.166, 177.561)
ob_auto_camera.rotation_euler = (1.09748, -7.21219e-08, 0.694738)
scene.camera = ob_auto_camera
light_auto_sun = bpy.data.lights.new('AutoSun', 'SUN')
light_auto_sun.energy = 3.0
light_auto_sun.angle = 0.0523599
ob_auto_sun = bpy.data.objects.new('AutoSun', light_auto_sun)
scene.collection.objects.link(ob_auto_sun)
ob_auto_sun.rotation_euler = (0.872665, 0.174533, 0.523599)
bpy.context.view_layer.update()
